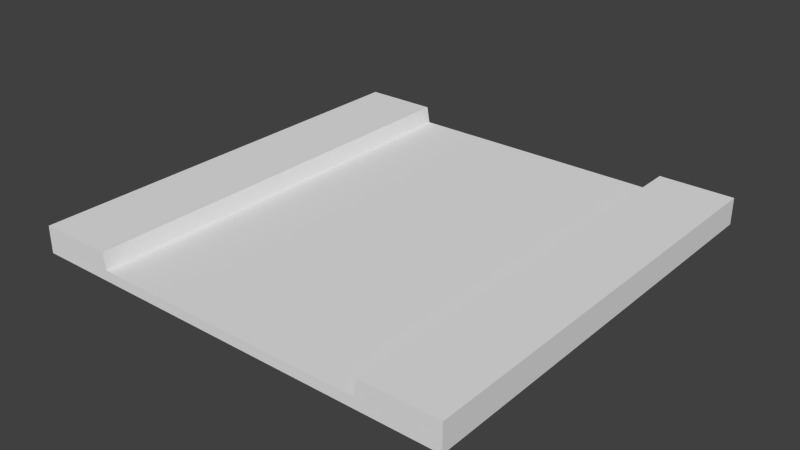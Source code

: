 # Source: jalanLurus.blend  (saved by Blender 2.72.0; exported with 4.5.12 LTS)
import bpy
from mathutils import Matrix  # noqa: F401  (used for matrix-valued properties, if any)

bpy.ops.wm.read_factory_settings(use_empty=True)
scene = bpy.context.scene
scene.name = 'Scene'

# ---- collections
col_collection_1 = bpy.data.collections.new('Collection 1'); scene.collection.children.link(col_collection_1)

# ---- materials (node trees are filled in below, after node groups)
mat_material = bpy.data.materials.new('Material')
mat_material.alpha_threshold = 0.0
mat_material.use_transparent_shadow = False
mat_material.roughness = 0.5
mat_material.line_color = (0.0, 0.0, 0.0, 1.0)

# ---- material node trees

# ---- world
world_world = bpy.data.worlds.new('World'); scene.world = world_world
world_world.color = (0.05088, 0.05088, 0.05088)
world_world.use_sun_shadow = False
world_world.sun_shadow_jitter_overblur = 0.0
world_world.cycles.sampling_method = 'MANUAL'
world_world.cycles.sample_map_resolution = 256

# ---- meshes
me_cube = bpy.data.meshes.new('Cube')
me_cube.from_pydata([(9.076, 9.076, -0.6279), (9.076, -9.076, -0.6279), (-9.076, -9.076, -0.6279), (-9.076, 9.076, -0.6279), (9.076, 9.076, 0.5031), (9.076, -9.076, 0.5031), (-9.076, -9.076, 0.5031), (-9.076, 9.076, 0.5031), (5.919, 9.076, -0.6279), (-5.919, 9.076, -0.6279), (5.919, -9.076, -0.6279), (-5.919, -9.076, -0.6279), (5.919, 9.076, 0.5031), (-5.919, 9.076, 0.5031), (5.919, -9.076, 0.5031), (-5.919, -9.076, 0.5031), (5.797, 9.076, -0.6279), (-5.797, 9.076, -0.6279), (5.797, -9.076, -0.6279), (-5.797, -9.076, -0.6279), (5.797, 9.076, -0.1999), (-5.797, 9.076, -0.1999), (5.797, -9.076, -0.1999), (-5.797, -9.076, -0.1999)], [], [(9, 11, 2, 3), (13, 7, 6, 15), (0, 4, 5, 1), (11, 15, 6, 2), (2, 6, 7, 3), (13, 9, 3, 7), (4, 0, 8, 12), (21, 17, 9, 13), (1, 5, 14, 10), (19, 23, 15, 11), (4, 12, 14, 5), (21, 13, 15, 23), (0, 1, 10, 8), (17, 19, 11, 9), (8, 10, 18, 16), (16, 18, 19, 17), (12, 20, 22, 14), (20, 21, 23, 22), (10, 14, 22, 18), (18, 22, 23, 19), (12, 8, 16, 20), (20, 16, 17, 21)])
_uv = me_cube.uv_layers.new(name='UVMap')
_uv.uv.foreach_set('vector', [0.8385, 0.597, 0.01534, 0.597, 0.01534, 0.5165, 0.8385, 0.5165, 0.8067, 0.03251, 0.9531, 0.03251, 0.9531, 0.5006, 0.8067, 0.5006, 0.0007382, 0.03028, 0.05317, 0.03028, 0.05317, 0.4984, 0.0007377, 0.4984, 0.7949, 0.5386, 0.7949, 0.5094, 0.9457, 0.5094, 0.9457, 0.5386, 0.9983, 0.4954, 0.9459, 0.4954, 0.9459, 0.02726, 0.9983, 0.02726, 0.8056, 0.5381, 0.8056, 0.512, 0.9365, 0.512, 0.9365, 0.5381, 0.04287, 0.5409, 0.04287, 0.5118, 0.1809, 0.5118, 0.1809, 0.5409, 0.8053, 0.01282, 0.8053, 0.001783, 0.811, 0.001783, 0.811, 0.03095, 0.05001, 0.5394, 0.05002, 0.5102, 0.1866, 0.5102, 0.1866, 0.5394, 0.7938, 0.5225, 0.7938, 0.5115, 0.7995, 0.4934, 0.7995, 0.5225, 0.05674, 0.03251, 0.2031, 0.03251, 0.2031, 0.5006, 0.05674, 0.5006, 0.771, 0.03285, 0.8041, 0.03285, 0.8041, 0.501, 0.771, 0.501, 0.8387, 0.9896, 0.01555, 0.9896, 0.01555, 0.909, 0.8387, 0.909, 0.8296, 0.6134, 0.00642, 0.6134, 0.006314, 0.6053, 0.8295, 0.6053, 0.8297, 0.9173, 0.006524, 0.9173, 0.006418, 0.9092, 0.8296, 0.9092, 0.8386, 0.9009, 0.01544, 0.9009, 0.01545, 0.6051, 0.8386, 0.6051, 0.1982, 0.03285, 0.2313, 0.03285, 0.2313, 0.501, 0.1982, 0.501, 0.2358, 0.01711, 0.7733, 0.01711, 0.7733, 0.5116, 0.2358, 0.5116, 0.1959, 0.5225, 0.1959, 0.4934, 0.2016, 0.5115, 0.2016, 0.5225, 0.2348, 0.5636, 0.2348, 0.5525, 0.7722, 0.5525, 0.7722, 0.5636, 0.1855, 0.03032, 0.1855, 0.001148, 0.1912, 0.001148, 0.1912, 0.01219, 0.2319, 0.54, 0.2319, 0.529, 0.7693, 0.529, 0.7693, 0.54])
me_cube.materials.append(mat_material)
me_cube.use_remesh_preserve_volume = False
me_cube.use_remesh_preserve_attributes = False
me_cube.use_mirror_vertex_groups = False
me_cube.update()

# ---- objects
ob_jalanlurus = bpy.data.objects.new('jalanLurus', me_cube)

# ---- transforms, parenting, visibility, modifiers, constraints
ob_jalanlurus.location = (0.0, 0.0, 0.0)
ob_jalanlurus.lock_rotations_4d = False
ob_jalanlurus.empty_display_type = 'ARROWS'
ob_jalanlurus.lineart.crease_threshold = 0.0

# ---- collection membership
col_collection_1.objects.link(ob_jalanlurus)

# ---- scene / render settings (as saved in the file)
scene.frame_start = 1; scene.frame_end = 250; scene.frame_set(1)
scene.render.engine = 'BLENDER_EEVEE_NEXT'
scene.render.resolution_percentage = 50
scene.render.dither_intensity = 0.0
scene.cycles.use_denoising = False
scene.cycles.samples = 10
scene.cycles.sampling_pattern = 'TABULATED_SOBOL'
scene.cycles.light_sampling_threshold = 0.0
scene.cycles.use_adaptive_sampling = False
scene.cycles.use_light_tree = False
scene.cycles.blur_glossy = 0.0
scene.cycles.pixel_filter_type = 'GAUSSIAN'
scene.cycles.sample_clamp_indirect = 0.0
scene.view_settings.view_transform = 'Standard'
bpy.context.view_layer.update()

# ---- added for rendering (the .blend has no active camera and no usable light): camera, sun
cam_auto = bpy.data.cameras.new('AutoCamera')
cam_auto.lens = 50.0
cam_auto.sensor_width = 36.0
cam_auto.clip_end = 1000.0
ob_auto_camera = bpy.data.objects.new('AutoCamera', cam_auto)
scene.collection.objects.link(ob_auto_camera)
ob_auto_camera.location = (23.7744, -28.5293, 18.9571)
ob_auto_camera.rotation_euler = (1.09748, -7.21219e-08, 0.694738)
scene.camera = ob_auto_camera
light_auto_sun = bpy.data.lights.new('AutoSun', 'SUN')
light_auto_sun.energy = 3.0
light_auto_sun.angle = 0.0523599
ob_auto_sun = bpy.data.objects.new('AutoSun', light_auto_sun)
scene.collection.objects.link(ob_auto_sun)
ob_auto_sun.rotation_euler = (0.872665, 0.174533, 0.523599)
bpy.context.view_layer.update()

